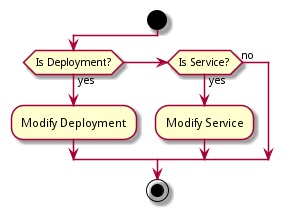

The diagram above was rendered by PlantUML. Its source (embedded in the PNG):
@startuml
skinparam backgroundcolor transparent

start

if (Is Deployment?) then (yes)
    :Modify Deployment;
elseif (Is Service?) then (yes)
    :Modify Service;
else (no)
endif

stop
@enduml